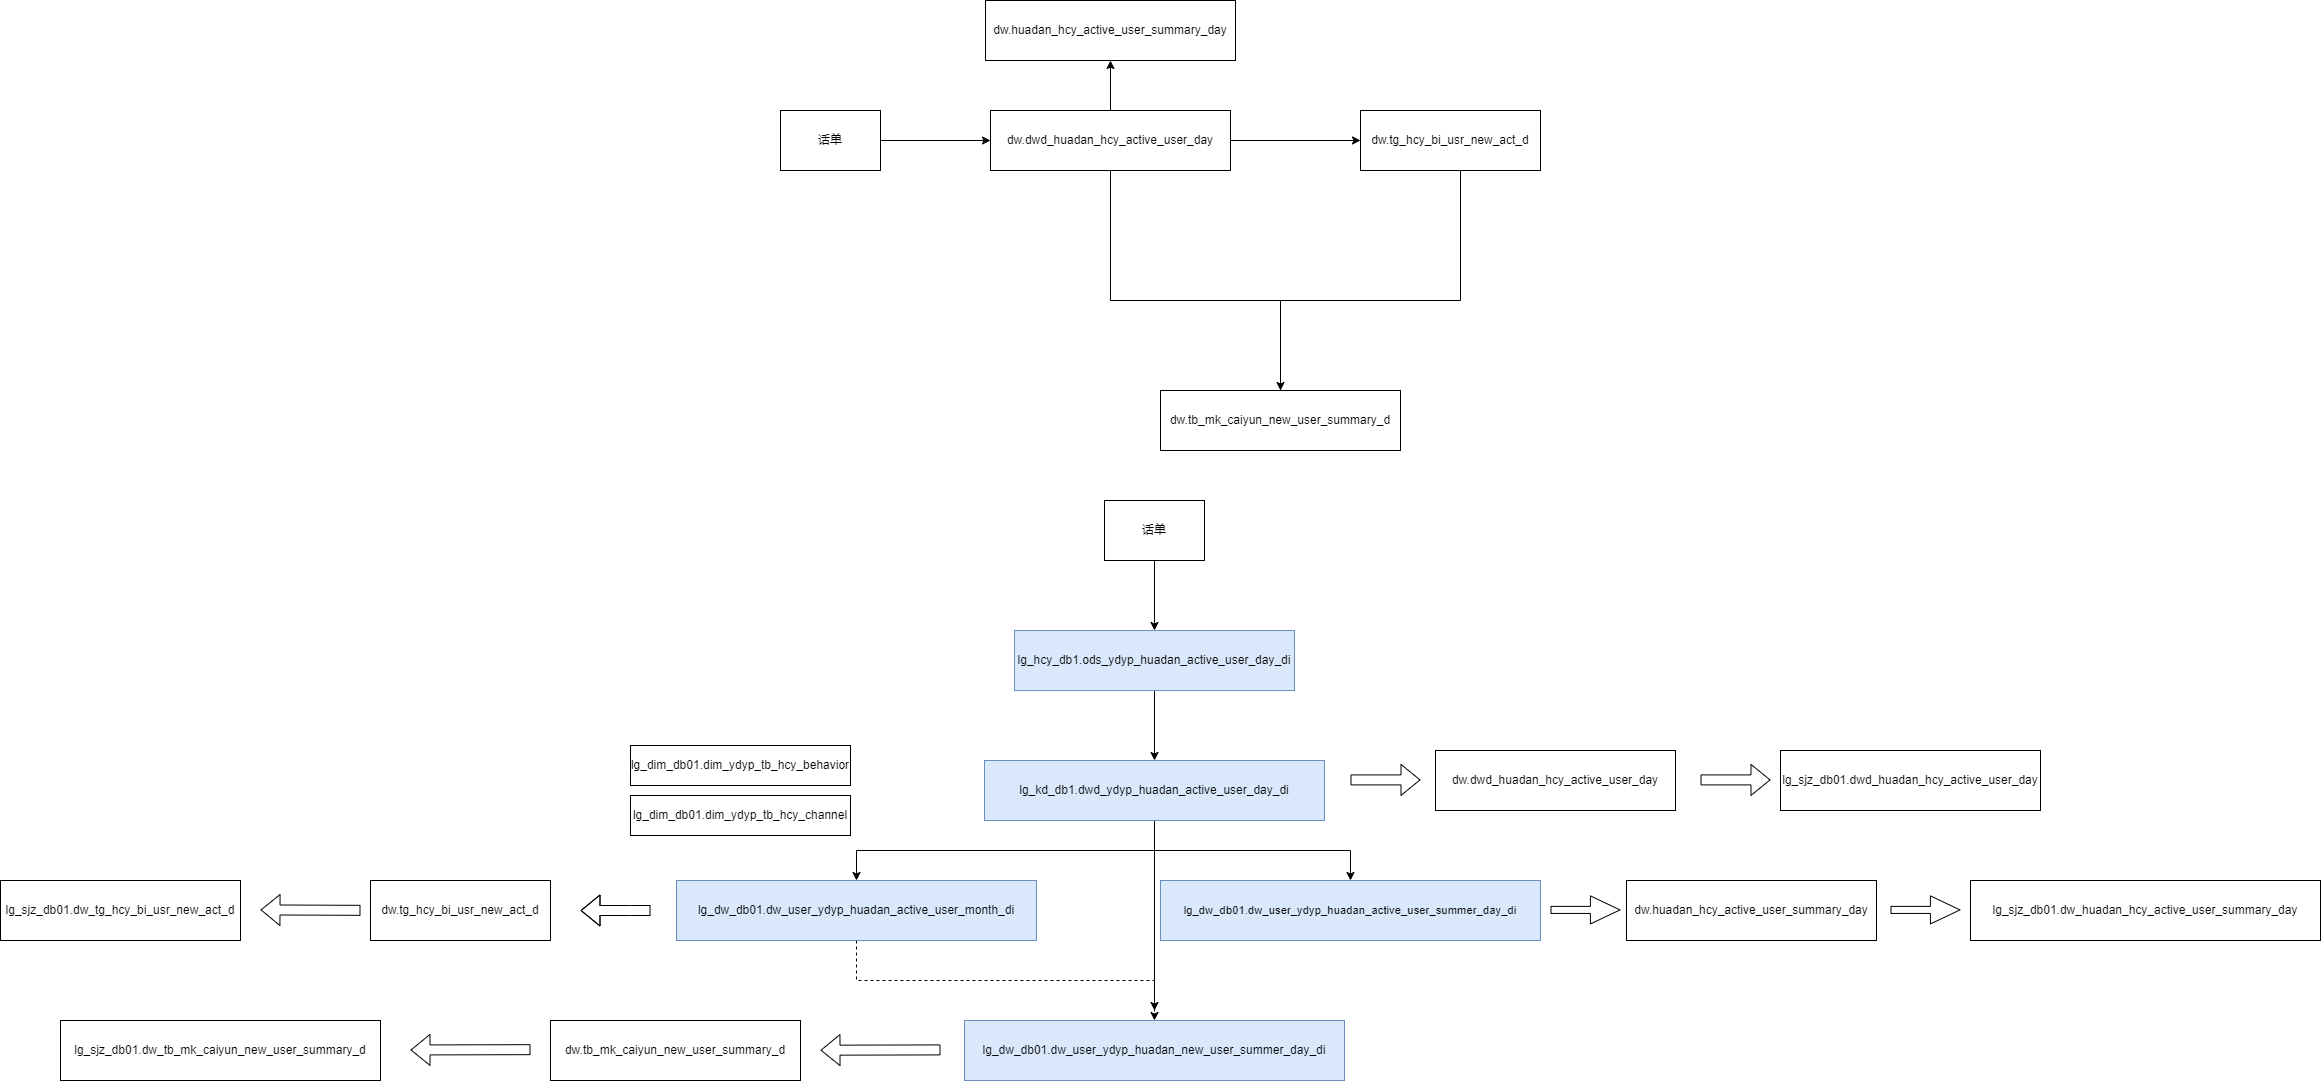

The diagram above was exported from draw.io. Its source (the exported page's mxGraphModel, read from the mxfile embedded in the PNG):
<mxGraphModel dx="3327" dy="1162" grid="1" gridSize="10" guides="1" tooltips="1" connect="1" arrows="1" fold="1" page="1" pageScale="1" pageWidth="827" pageHeight="1169" math="0" shadow="0">
  <root>
    <mxCell id="0" />
    <mxCell id="1" parent="0" />
    <mxCell id="2Ftch-NYWdsh2-dhkzU3-5" value="" style="edgeStyle=orthogonalEdgeStyle;rounded=0;orthogonalLoop=1;jettySize=auto;html=1;" parent="1" source="2Ftch-NYWdsh2-dhkzU3-1" target="2Ftch-NYWdsh2-dhkzU3-2" edge="1">
      <mxGeometry relative="1" as="geometry" />
    </mxCell>
    <mxCell id="2Ftch-NYWdsh2-dhkzU3-1" value="话单" style="rounded=0;whiteSpace=wrap;html=1;" parent="1" vertex="1">
      <mxGeometry x="40" y="170" width="100" height="60" as="geometry" />
    </mxCell>
    <mxCell id="2Ftch-NYWdsh2-dhkzU3-9" style="edgeStyle=orthogonalEdgeStyle;rounded=0;orthogonalLoop=1;jettySize=auto;html=1;entryX=0.5;entryY=0;entryDx=0;entryDy=0;" parent="1" source="2Ftch-NYWdsh2-dhkzU3-2" target="2Ftch-NYWdsh2-dhkzU3-4" edge="1">
      <mxGeometry relative="1" as="geometry">
        <mxPoint x="540" y="470" as="targetPoint" />
        <Array as="points">
          <mxPoint x="370" y="360" />
          <mxPoint x="540" y="360" />
        </Array>
      </mxGeometry>
    </mxCell>
    <mxCell id="2Ftch-NYWdsh2-dhkzU3-11" value="" style="edgeStyle=orthogonalEdgeStyle;rounded=0;orthogonalLoop=1;jettySize=auto;html=1;" parent="1" source="2Ftch-NYWdsh2-dhkzU3-2" target="2Ftch-NYWdsh2-dhkzU3-10" edge="1">
      <mxGeometry relative="1" as="geometry" />
    </mxCell>
    <mxCell id="jADdTMScAYGTJlhv3ToM-1" style="edgeStyle=orthogonalEdgeStyle;rounded=0;orthogonalLoop=1;jettySize=auto;html=1;" edge="1" parent="1" source="2Ftch-NYWdsh2-dhkzU3-2" target="2Ftch-NYWdsh2-dhkzU3-3">
      <mxGeometry relative="1" as="geometry" />
    </mxCell>
    <mxCell id="2Ftch-NYWdsh2-dhkzU3-2" value="dw.dwd_huadan_hcy_active_user_day" style="rounded=0;whiteSpace=wrap;html=1;" parent="1" vertex="1">
      <mxGeometry x="250" y="170" width="240" height="60" as="geometry" />
    </mxCell>
    <mxCell id="2Ftch-NYWdsh2-dhkzU3-8" style="edgeStyle=orthogonalEdgeStyle;rounded=0;orthogonalLoop=1;jettySize=auto;html=1;entryX=0.5;entryY=0;entryDx=0;entryDy=0;" parent="1" source="2Ftch-NYWdsh2-dhkzU3-3" target="2Ftch-NYWdsh2-dhkzU3-4" edge="1">
      <mxGeometry relative="1" as="geometry">
        <mxPoint x="640" y="460" as="targetPoint" />
        <Array as="points">
          <mxPoint x="720" y="360" />
          <mxPoint x="540" y="360" />
          <mxPoint x="540" y="480" />
        </Array>
      </mxGeometry>
    </mxCell>
    <mxCell id="2Ftch-NYWdsh2-dhkzU3-3" value="dw.tg_hcy_bi_usr_new_act_d" style="rounded=0;whiteSpace=wrap;html=1;" parent="1" vertex="1">
      <mxGeometry x="620" y="170" width="180" height="60" as="geometry" />
    </mxCell>
    <mxCell id="2Ftch-NYWdsh2-dhkzU3-4" value="dw.tb_mk_caiyun_new_user_summary_d" style="rounded=0;whiteSpace=wrap;html=1;" parent="1" vertex="1">
      <mxGeometry x="420" y="450" width="240" height="60" as="geometry" />
    </mxCell>
    <mxCell id="2Ftch-NYWdsh2-dhkzU3-10" value="dw.huadan_hcy_active_user_summary_day" style="whiteSpace=wrap;html=1;rounded=0;" parent="1" vertex="1">
      <mxGeometry x="245" y="60" width="250" height="60" as="geometry" />
    </mxCell>
    <mxCell id="gj0zfsVnVDWeJjLf8uvn-5" value="" style="edgeStyle=orthogonalEdgeStyle;rounded=0;orthogonalLoop=1;jettySize=auto;html=1;" parent="1" source="gj0zfsVnVDWeJjLf8uvn-3" target="gj0zfsVnVDWeJjLf8uvn-4" edge="1">
      <mxGeometry relative="1" as="geometry">
        <Array as="points">
          <mxPoint x="274" y="720" />
          <mxPoint x="274" y="720" />
        </Array>
      </mxGeometry>
    </mxCell>
    <mxCell id="gj0zfsVnVDWeJjLf8uvn-3" value="话单" style="rounded=0;whiteSpace=wrap;html=1;" parent="1" vertex="1">
      <mxGeometry x="364" y="560" width="100" height="60" as="geometry" />
    </mxCell>
    <mxCell id="gj0zfsVnVDWeJjLf8uvn-7" value="" style="edgeStyle=orthogonalEdgeStyle;rounded=0;orthogonalLoop=1;jettySize=auto;html=1;" parent="1" source="gj0zfsVnVDWeJjLf8uvn-4" target="gj0zfsVnVDWeJjLf8uvn-6" edge="1">
      <mxGeometry relative="1" as="geometry" />
    </mxCell>
    <mxCell id="gj0zfsVnVDWeJjLf8uvn-4" value="lg_hcy_db1.ods_ydyp_huadan_active_user_day_di" style="whiteSpace=wrap;html=1;rounded=0;" parent="1" vertex="1">
      <mxGeometry x="274" y="690" width="280" height="60" as="geometry" />
    </mxCell>
    <mxCell id="gj0zfsVnVDWeJjLf8uvn-19" style="edgeStyle=orthogonalEdgeStyle;rounded=0;orthogonalLoop=1;jettySize=auto;html=1;entryX=0.5;entryY=0;entryDx=0;entryDy=0;" parent="1" source="gj0zfsVnVDWeJjLf8uvn-6" target="gj0zfsVnVDWeJjLf8uvn-9" edge="1">
      <mxGeometry relative="1" as="geometry" />
    </mxCell>
    <mxCell id="jADdTMScAYGTJlhv3ToM-4" style="edgeStyle=orthogonalEdgeStyle;rounded=0;orthogonalLoop=1;jettySize=auto;html=1;" edge="1" parent="1" source="gj0zfsVnVDWeJjLf8uvn-6" target="jADdTMScAYGTJlhv3ToM-2">
      <mxGeometry relative="1" as="geometry" />
    </mxCell>
    <mxCell id="jADdTMScAYGTJlhv3ToM-7" style="edgeStyle=orthogonalEdgeStyle;rounded=0;orthogonalLoop=1;jettySize=auto;html=1;" edge="1" parent="1" source="gj0zfsVnVDWeJjLf8uvn-6">
      <mxGeometry relative="1" as="geometry">
        <mxPoint x="414" y="1069.9999999999998" as="targetPoint" />
      </mxGeometry>
    </mxCell>
    <mxCell id="gj0zfsVnVDWeJjLf8uvn-6" value="lg_kd_db1.dwd_ydyp_huadan_active_user_day_di" style="whiteSpace=wrap;html=1;rounded=0;" parent="1" vertex="1">
      <mxGeometry x="244" y="820" width="340" height="60" as="geometry" />
    </mxCell>
    <mxCell id="gj0zfsVnVDWeJjLf8uvn-9" value="&lt;div data-hash=&quot;f55b5b71621a5d05410ff58f46b9bd6f&quot; data-version=&quot;3.0.0&quot;&gt;&lt;/div&gt;&lt;div&gt;&lt;div class=&quot;document&quot;&gt;&lt;div style=&quot;text-align: justify;&quot; class=&quot;section&quot;&gt;&lt;span style=&quot;font-size: 11.3333px;&quot;&gt;lg_dw_db01.&lt;/span&gt;&lt;span style=&quot;background-color: initial; text-align: center; font-size: 11.3333px;&quot;&gt;dw_user_ydyp_huadan_active_user_summer_&lt;/span&gt;&lt;span style=&quot;background-color: initial; font-size: 11.3333px; text-align: center;&quot;&gt;day_di&lt;/span&gt;&lt;/div&gt;&lt;/div&gt;&lt;/div&gt;" style="whiteSpace=wrap;html=1;rounded=0;fillColor=#dae8fc;strokeColor=#6c8ebf;" parent="1" vertex="1">
      <mxGeometry x="420" y="940" width="380" height="60" as="geometry" />
    </mxCell>
    <mxCell id="gj0zfsVnVDWeJjLf8uvn-14" value="lg_dw_db01.dw_user_ydyp_huadan_new_user_summer_day_di" style="whiteSpace=wrap;html=1;rounded=0;fillColor=#dae8fc;strokeColor=#6c8ebf;" parent="1" vertex="1">
      <mxGeometry x="224" y="1080" width="380" height="60" as="geometry" />
    </mxCell>
    <mxCell id="gj0zfsVnVDWeJjLf8uvn-22" value="" style="shape=flexArrow;endArrow=classic;html=1;rounded=0;fontFamily=Helvetica;width=7.0588235294117645;endSize=9.529411764705882;" parent="1" edge="1">
      <mxGeometry width="50" height="50" relative="1" as="geometry">
        <mxPoint x="810" y="969.41" as="sourcePoint" />
        <mxPoint x="880" y="969.41" as="targetPoint" />
        <Array as="points" />
      </mxGeometry>
    </mxCell>
    <mxCell id="gj0zfsVnVDWeJjLf8uvn-24" value="dw.huadan_hcy_active_user_summary_day" style="rounded=0;whiteSpace=wrap;html=1;fontFamily=Helvetica;" parent="1" vertex="1">
      <mxGeometry x="886" y="940" width="250" height="60" as="geometry" />
    </mxCell>
    <mxCell id="gj0zfsVnVDWeJjLf8uvn-25" value="dw.tb_mk_caiyun_new_user_summary_d" style="rounded=0;whiteSpace=wrap;html=1;fontFamily=Helvetica;" parent="1" vertex="1">
      <mxGeometry x="-190" y="1080" width="250" height="60" as="geometry" />
    </mxCell>
    <mxCell id="gj0zfsVnVDWeJjLf8uvn-27" value="lg_dim_db01.dim_ydyp_tb_hcy_behavior" style="rounded=0;whiteSpace=wrap;html=1;fontFamily=Helvetica;" parent="1" vertex="1">
      <mxGeometry x="-110" y="805" width="220" height="40" as="geometry" />
    </mxCell>
    <mxCell id="gj0zfsVnVDWeJjLf8uvn-28" value="lg_dim_db01.dim_ydyp_tb_hcy_channel" style="rounded=0;whiteSpace=wrap;html=1;fontFamily=Helvetica;" parent="1" vertex="1">
      <mxGeometry x="-110" y="855" width="220" height="40" as="geometry" />
    </mxCell>
    <mxCell id="-k7xAcBBPA3sVco6GlUQ-1" value="dw.dwd_huadan_hcy_active_user_day" style="rounded=0;whiteSpace=wrap;html=1;" parent="1" vertex="1">
      <mxGeometry x="695" y="810" width="240" height="60" as="geometry" />
    </mxCell>
    <mxCell id="-k7xAcBBPA3sVco6GlUQ-2" value="" style="shape=flexArrow;endArrow=classic;html=1;rounded=0;fontFamily=Helvetica;" parent="1" edge="1">
      <mxGeometry width="50" height="50" relative="1" as="geometry">
        <mxPoint x="610" y="839.41" as="sourcePoint" />
        <mxPoint x="680" y="839.41" as="targetPoint" />
        <Array as="points" />
      </mxGeometry>
    </mxCell>
    <mxCell id="_VNEX33LM_a66R0BIBRJ-1" value="" style="shape=flexArrow;endArrow=classic;html=1;rounded=0;fontFamily=Helvetica;" parent="1" edge="1">
      <mxGeometry width="50" height="50" relative="1" as="geometry">
        <mxPoint x="960" y="839.4099999999999" as="sourcePoint" />
        <mxPoint x="1030" y="839.4099999999999" as="targetPoint" />
        <Array as="points" />
      </mxGeometry>
    </mxCell>
    <mxCell id="_VNEX33LM_a66R0BIBRJ-2" value="lg_sjz_db01.dwd_huadan_hcy_active_user_day" style="rounded=0;whiteSpace=wrap;html=1;" parent="1" vertex="1">
      <mxGeometry x="1040" y="810" width="260" height="60" as="geometry" />
    </mxCell>
    <mxCell id="jADdTMScAYGTJlhv3ToM-11" style="edgeStyle=orthogonalEdgeStyle;rounded=0;orthogonalLoop=1;jettySize=auto;html=1;dashed=1;" edge="1" parent="1" source="jADdTMScAYGTJlhv3ToM-2" target="gj0zfsVnVDWeJjLf8uvn-14">
      <mxGeometry relative="1" as="geometry" />
    </mxCell>
    <mxCell id="jADdTMScAYGTJlhv3ToM-2" value="lg_dw_db01.dw_user_ydyp_huadan_active_user_month_di" style="rounded=0;whiteSpace=wrap;html=1;fillColor=#dae8fc;strokeColor=#6c8ebf;" vertex="1" parent="1">
      <mxGeometry x="-64" y="940" width="360" height="60" as="geometry" />
    </mxCell>
    <mxCell id="jADdTMScAYGTJlhv3ToM-3" value="dw.tg_hcy_bi_usr_new_act_d" style="rounded=0;whiteSpace=wrap;html=1;" vertex="1" parent="1">
      <mxGeometry x="-370" y="940" width="180" height="60" as="geometry" />
    </mxCell>
    <mxCell id="jADdTMScAYGTJlhv3ToM-6" value="" style="shape=flexArrow;endArrow=classic;html=1;rounded=0;" edge="1" parent="1">
      <mxGeometry width="50" height="50" relative="1" as="geometry">
        <mxPoint x="-90" y="970" as="sourcePoint" />
        <mxPoint x="-160" y="970" as="targetPoint" />
        <Array as="points">
          <mxPoint x="-110" y="970" />
        </Array>
      </mxGeometry>
    </mxCell>
    <mxCell id="jADdTMScAYGTJlhv3ToM-10" value="" style="shape=flexArrow;endArrow=classic;html=1;rounded=0;" edge="1" parent="1">
      <mxGeometry width="50" height="50" relative="1" as="geometry">
        <mxPoint x="200" y="1109.41" as="sourcePoint" />
        <mxPoint x="80" y="1109.7" as="targetPoint" />
      </mxGeometry>
    </mxCell>
    <mxCell id="jADdTMScAYGTJlhv3ToM-13" value="" style="shape=flexArrow;endArrow=classic;html=1;rounded=0;fontFamily=Helvetica;width=7.0588235294117645;endSize=9.529411764705882;" edge="1" parent="1">
      <mxGeometry width="50" height="50" relative="1" as="geometry">
        <mxPoint x="1150" y="969.4099999999999" as="sourcePoint" />
        <mxPoint x="1220" y="969.4099999999999" as="targetPoint" />
        <Array as="points" />
      </mxGeometry>
    </mxCell>
    <mxCell id="jADdTMScAYGTJlhv3ToM-14" value="lg_sjz_db01.dw_huadan_hcy_active_user_summary_day" style="rounded=0;whiteSpace=wrap;html=1;fontFamily=Helvetica;" vertex="1" parent="1">
      <mxGeometry x="1230" y="940" width="350" height="60" as="geometry" />
    </mxCell>
    <mxCell id="jADdTMScAYGTJlhv3ToM-16" value="lg_sjz_db01.dw_tb_mk_caiyun_new_user_summary_d" style="rounded=0;whiteSpace=wrap;html=1;fontFamily=Helvetica;" vertex="1" parent="1">
      <mxGeometry x="-680" y="1080" width="320" height="60" as="geometry" />
    </mxCell>
    <mxCell id="jADdTMScAYGTJlhv3ToM-17" value="" style="shape=flexArrow;endArrow=classic;html=1;rounded=0;" edge="1" parent="1">
      <mxGeometry width="50" height="50" relative="1" as="geometry">
        <mxPoint x="-210" y="1109.1699999999998" as="sourcePoint" />
        <mxPoint x="-330" y="1109.4599999999998" as="targetPoint" />
      </mxGeometry>
    </mxCell>
    <mxCell id="jADdTMScAYGTJlhv3ToM-18" value="lg_kd_db1.dwd_ydyp_huadan_active_user_day_di" style="whiteSpace=wrap;html=1;rounded=0;fillColor=#dae8fc;strokeColor=#6c8ebf;" vertex="1" parent="1">
      <mxGeometry x="244" y="820" width="340" height="60" as="geometry" />
    </mxCell>
    <mxCell id="jADdTMScAYGTJlhv3ToM-19" value="lg_hcy_db1.ods_ydyp_huadan_active_user_day_di" style="whiteSpace=wrap;html=1;rounded=0;fillColor=#dae8fc;strokeColor=#6c8ebf;" vertex="1" parent="1">
      <mxGeometry x="274" y="690" width="280" height="60" as="geometry" />
    </mxCell>
    <mxCell id="jADdTMScAYGTJlhv3ToM-22" value="" style="shape=flexArrow;endArrow=classic;html=1;rounded=0;" edge="1" parent="1">
      <mxGeometry width="50" height="50" relative="1" as="geometry">
        <mxPoint x="-380" y="969.83" as="sourcePoint" />
        <mxPoint x="-480" y="969.4099999999999" as="targetPoint" />
      </mxGeometry>
    </mxCell>
    <mxCell id="jADdTMScAYGTJlhv3ToM-23" value="lg_sjz_db01.dw_tg_hcy_bi_usr_new_act_d" style="rounded=0;whiteSpace=wrap;html=1;fontFamily=Helvetica;" vertex="1" parent="1">
      <mxGeometry x="-740" y="940" width="240" height="60" as="geometry" />
    </mxCell>
  </root>
</mxGraphModel>